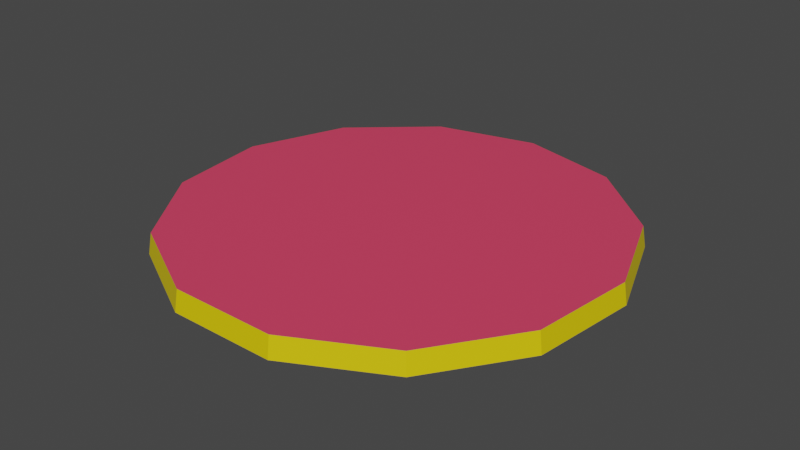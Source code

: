 # Source: ConeBlocksBase-n13.blend  (saved by Blender 2.93.20; exported with 4.5.12 LTS)
import bpy
from mathutils import Matrix  # noqa: F401  (used for matrix-valued properties, if any)

bpy.ops.wm.read_factory_settings(use_empty=True)
scene = bpy.context.scene
scene.name = 'Scene'

# ---- collections
col_collection = bpy.data.collections.new('Collection'); scene.collection.children.link(col_collection)

# ---- materials (node trees are filled in below, after node groups)
mat_topbottom = bpy.data.materials.new('TopBottom')
mat_topbottom.alpha_threshold = 0.0
mat_topbottom.use_transparent_shadow = False
mat_topbottom.line_color = (0.0, 0.0, 0.0, 1.0)
mat_sides = bpy.data.materials.new('Sides')
mat_sides.use_transparent_shadow = False

# ---- material node trees
mat_topbottom.use_nodes = True; mat_topbottom.node_tree.nodes.clear()
_N = mat_topbottom.node_tree.nodes; _L = mat_topbottom.node_tree.links
n0 = _N.new('ShaderNodeOutputMaterial'); n0.name = 'Material Output'; n0.location = (300, 300)
n1 = _N.new('ShaderNodeBsdfPrincipled'); n1.name = 'Principled BSDF'; n1.location = (10, 300)
n1.distribution = 'GGX'
n1.subsurface_method = 'BURLEY'
n1.inputs[0].default_value = (0.8, 0.05668, 0.1273, 1.0)
n1.inputs[2].default_value = 0.4
n1.inputs[3].default_value = 1.45
n1.inputs[27].default_value = (0.0, 0.0, 0.0, 1.0)
n1.inputs[28].default_value = 1.0
_L.new(n1.outputs[0], n0.inputs[0])
n0.is_active_output = True
mat_sides.use_nodes = True; mat_sides.node_tree.nodes.clear()
_N = mat_sides.node_tree.nodes; _L = mat_sides.node_tree.links
n0 = _N.new('ShaderNodeBsdfPrincipled'); n0.name = 'Principled BSDF'; n0.location = (10, 300)
n0.distribution = 'GGX'
n0.subsurface_method = 'BURLEY'
n0.inputs[0].default_value = (0.8, 0.6082, 0.0, 1.0)
n0.inputs[3].default_value = 1.45
n0.inputs[27].default_value = (0.0, 0.0, 0.0, 1.0)
n0.inputs[28].default_value = 1.0
n1 = _N.new('ShaderNodeOutputMaterial'); n1.name = 'Material Output'; n1.location = (300, 300)
_L.new(n0.outputs[0], n1.inputs[0])
n1.is_active_output = True

# ---- world
world_world = bpy.data.worlds.new('World'); scene.world = world_world
world_world.use_nodes = True; world_world.node_tree.nodes.clear()
_N = world_world.node_tree.nodes; _L = world_world.node_tree.links
n0 = _N.new('ShaderNodeOutputWorld'); n0.name = 'World Output'; n0.location = (300, 300)
n1 = _N.new('ShaderNodeBackground'); n1.name = 'Background'; n1.location = (10, 300)
n1.inputs[0].default_value = (0.05088, 0.05088, 0.05088, 1.0)
_L.new(n1.outputs[0], n0.inputs[0])
n0.is_active_output = True
world_world.color = (0.05088, 0.05088, 0.05088)
world_world.use_sun_shadow = False
world_world.sun_shadow_jitter_overblur = 0.0

# ---- meshes
me_cone = bpy.data.meshes.new('Cone')
me_cone.from_pydata([(0.0, 0.0, -1.5), (0.0, 16.0, -1.5), (7.436, 14.17, -1.5), (13.17, 9.089, -1.5), (15.88, 1.929, -1.5), (14.96, -5.674, -1.5), (10.61, -11.98, -1.5), (3.829, -15.54, -1.5), (-3.829, -15.54, -1.5), (-10.61, -11.98, -1.5), (-14.96, -5.674, -1.5), (-15.88, 1.929, -1.5), (-13.17, 9.089, -1.5), (-7.436, 14.17, -1.5), (0.0, 15.76, 0.0), (7.324, 13.95, 0.0), (12.97, 8.953, 0.0), (15.65, 1.9, 0.0), (14.74, -5.589, 0.0), (10.45, -11.8, 0.0), (3.772, -15.3, 0.0), (-3.772, -15.3, 0.0), (-10.45, -11.8, 0.0), (-14.74, -5.589, 0.0), (-15.65, 1.9, 0.0), (-12.97, 8.953, 0.0), (-7.324, 13.95, 0.0)], [], [(0, 1, 2), (0, 2, 3), (0, 3, 4), (0, 4, 5), (0, 5, 6), (0, 6, 7), (0, 7, 8), (0, 8, 9), (0, 9, 10), (0, 10, 11), (0, 11, 12), (22, 21, 20, 19, 18, 17, 16, 15, 14, 26, 25, 24, 23), (0, 12, 13), (0, 13, 1), (12, 25, 26, 13), (11, 24, 25, 12), (10, 23, 24, 11), (9, 22, 23, 10), (8, 21, 22, 9), (7, 20, 21, 8), (6, 19, 20, 7), (5, 18, 19, 6), (4, 17, 18, 5), (3, 16, 17, 4), (2, 15, 16, 3), (1, 14, 15, 2), (13, 26, 14, 1)])
me_cone.polygons.foreach_set('material_index', [0, 0, 0, 0, 0, 0, 0, 0, 0, 0, 0, 0, 0, 0, 1, 1, 1, 1, 1, 1, 1, 1, 1, 1, 1, 1, 1])
_uv = me_cone.uv_layers.new(name='UVMap')
_uv.uv.foreach_set('vector', [0.05624, 0.7348, 0.2503, 0.5626, 0.3081, 0.6725, 0.218, 0.9165, 0.3081, 0.6725, 0.4112, 0.7423, 0.4513, 0.9999, 0.4112, 0.7423, 0.5355, 0.7531, 0.6739, 0.9733, 0.5355, 0.7531, 0.6536, 0.714, 0.8821, 0.8393, 0.6536, 0.714, 0.7381, 0.6222, 0.998, 0.6252, 0.7381, 0.6222, 0.7693, 0.5017, 0.998, 0.3774, 0.7693, 0.5017, 0.7377, 0.3811, 0.8899, 0.1693, 0.7377, 0.3811, 0.6567, 0.2861, 0.6886, 0.02751, 0.6567, 0.2861, 0.5402, 0.2417, 0.4418, 9.989e-05, 0.5402, 0.2417, 0.4166, 0.2597, 0.226, 0.08123, 0.4166, 0.2597, 0.3118, 0.3279, 0.6418, 0.3063, 0.7153, 0.3924, 0.7442, 0.5012, 0.7163, 0.6098, 0.6404, 0.6926, 0.533, 0.7282, 0.42, 0.7188, 0.327, 0.6562, 0.2747, 0.5574, 0.2774, 0.4453, 0.3301, 0.3452, 0.4251, 0.2834, 0.5369, 0.2666, 0.05812, 0.2646, 0.3118, 0.3279, 0.2533, 0.4385, 9.989e-05, 0.4943, 0.2533, 0.4385, 0.2503, 0.5626, 0.3118, 0.3279, 0.3301, 0.3452, 0.2774, 0.4453, 0.2533, 0.4385, 0.4166, 0.2597, 0.4251, 0.2834, 0.3301, 0.3452, 0.3118, 0.3279, 0.5402, 0.2417, 0.5369, 0.2666, 0.4251, 0.2834, 0.4166, 0.2597, 0.6567, 0.2861, 0.6418, 0.3063, 0.5369, 0.2666, 0.5402, 0.2417, 0.7377, 0.3811, 0.7153, 0.3924, 0.6418, 0.3063, 0.6567, 0.2861, 0.7693, 0.5017, 0.7442, 0.5012, 0.7153, 0.3924, 0.7377, 0.3811, 0.7381, 0.6222, 0.7163, 0.6098, 0.7442, 0.5012, 0.7693, 0.5017, 0.6536, 0.714, 0.6404, 0.6926, 0.7163, 0.6098, 0.7381, 0.6222, 0.5355, 0.7531, 0.533, 0.7282, 0.6404, 0.6926, 0.6536, 0.714, 0.4112, 0.7423, 0.42, 0.7188, 0.533, 0.7282, 0.5355, 0.7531, 0.3081, 0.6725, 0.327, 0.6562, 0.42, 0.7188, 0.4112, 0.7423, 0.2503, 0.5626, 0.2747, 0.5574, 0.327, 0.6562, 0.3081, 0.6725, 0.2533, 0.4385, 0.2774, 0.4453, 0.2747, 0.5574, 0.2503, 0.5626])
me_cone.materials.append(mat_topbottom)
me_cone.materials.append(mat_sides)
me_cone.use_remesh_fix_poles = True
me_cone.use_remesh_preserve_attributes = False
me_cone.update()

# ---- objects
ob_cone = bpy.data.objects.new('Cone', me_cone)

# ---- transforms, parenting, visibility, modifiers, constraints
ob_cone.location = (0.0, 0.0, 0.0)

# ---- collection membership
col_collection.objects.link(ob_cone)

# ---- scene / render settings (as saved in the file)
scene.frame_start = 1; scene.frame_end = 250; scene.frame_set(1)
scene.render.engine = 'BLENDER_EEVEE_NEXT'
scene.cycles.use_denoising = False
scene.cycles.samples = 128
scene.cycles.sampling_pattern = 'TABULATED_SOBOL'
scene.cycles.use_adaptive_sampling = False
scene.cycles.use_light_tree = False
scene.view_settings.view_transform = 'Filmic'
bpy.context.view_layer.update()

# ---- added for rendering (the .blend has no active camera and no usable light): camera, sun
cam_auto = bpy.data.cameras.new('AutoCamera')
cam_auto.lens = 50.0
cam_auto.sensor_width = 36.0
cam_auto.clip_end = 1000.0
ob_auto_camera = bpy.data.objects.new('AutoCamera', cam_auto)
scene.collection.objects.link(ob_auto_camera)
ob_auto_camera.location = (41.4376, -49.4926, 32.4001)
ob_auto_camera.rotation_euler = (1.09748, -7.21219e-08, 0.694738)
scene.camera = ob_auto_camera
light_auto_sun = bpy.data.lights.new('AutoSun', 'SUN')
light_auto_sun.energy = 3.0
light_auto_sun.angle = 0.0523599
ob_auto_sun = bpy.data.objects.new('AutoSun', light_auto_sun)
scene.collection.objects.link(ob_auto_sun)
ob_auto_sun.rotation_euler = (0.872665, 0.174533, 0.523599)
bpy.context.view_layer.update()
